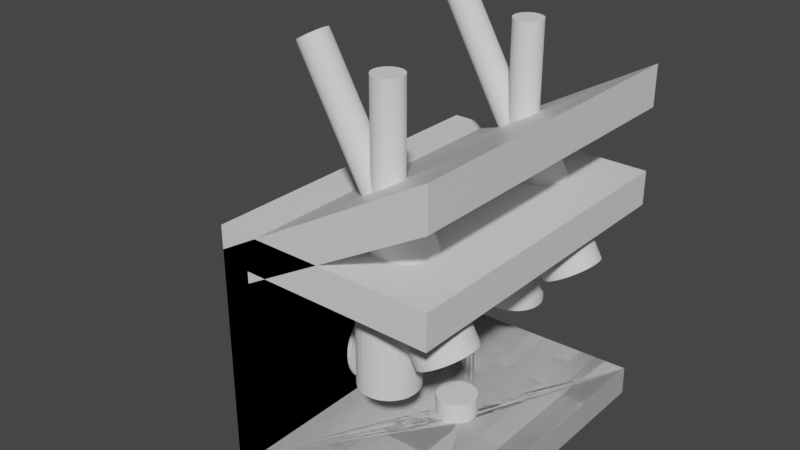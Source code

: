 # Source: ZEDMount.blend  (saved by Blender 2.93.20; exported with 4.5.12 LTS)
import bpy
from mathutils import Matrix  # noqa: F401  (used for matrix-valued properties, if any)

bpy.ops.wm.read_factory_settings(use_empty=True)
scene = bpy.context.scene
scene.name = 'Scene'

# ---- collections
col_collection = bpy.data.collections.new('Collection'); scene.collection.children.link(col_collection)

# ---- materials (node trees are filled in below, after node groups)
mat_material = bpy.data.materials.new('Material')
mat_material.alpha_threshold = 0.0
mat_material.use_transparent_shadow = False
mat_material.line_color = (0.0, 0.0, 0.0, 1.0)

# ---- material node trees
mat_material.use_nodes = True; mat_material.node_tree.nodes.clear()
_N = mat_material.node_tree.nodes; _L = mat_material.node_tree.links
n0 = _N.new('ShaderNodeOutputMaterial'); n0.name = 'Material Output'; n0.location = (300, 300)
n1 = _N.new('ShaderNodeBsdfPrincipled'); n1.name = 'Principled BSDF'; n1.location = (10, 300)
n1.distribution = 'GGX'
n1.subsurface_method = 'BURLEY'
n1.inputs[2].default_value = 0.4
n1.inputs[3].default_value = 1.45
n1.inputs[27].default_value = (0.0, 0.0, 0.0, 1.0)
n1.inputs[28].default_value = 1.0
_L.new(n1.outputs[0], n0.inputs[0])
n0.is_active_output = True

# ---- world
world_world = bpy.data.worlds.new('World'); scene.world = world_world
world_world.use_nodes = True; world_world.node_tree.nodes.clear()
_N = world_world.node_tree.nodes; _L = world_world.node_tree.links
n0 = _N.new('ShaderNodeOutputWorld'); n0.name = 'World Output'; n0.location = (300, 300)
n1 = _N.new('ShaderNodeBackground'); n1.name = 'Background'; n1.location = (10, 300)
n1.inputs[0].default_value = (0.05088, 0.05088, 0.05088, 1.0)
_L.new(n1.outputs[0], n0.inputs[0])
n0.is_active_output = True
world_world.color = (0.05088, 0.05088, 0.05088)
world_world.use_sun_shadow = False
world_world.sun_shadow_jitter_overblur = 0.0

# ---- meshes
me_cube = bpy.data.meshes.new('Cube')
me_cube.from_pydata([(16.5, 28.12, 55.94), (16.62, 28.12, -4.998), (16.5, -28.12, 55.94), (16.62, -28.12, -4.998), (-21.5, 28.12, 33.95), (-21.5, 28.12, -6.123), (-21.5, -28.12, 33.95), (-21.5, -28.12, -6.123), (16.5, 28.12, 48.87), (16.5, 28.12, 0.0), (16.5, -28.12, 48.87), (16.5, -28.12, 0.0), (-16.5, 28.12, 30.0), (-16.5, 28.12, -1.0), (-16.5, -28.12, 30.0), (-16.5, -28.12, -1.0)], [], [(0, 4, 6, 2), (7, 6, 4, 5), (5, 1, 3, 7), (8, 10, 14, 12), (15, 13, 12, 14), (13, 15, 11, 9), (1, 5, 13, 9), (6, 7, 15, 14), (5, 4, 12, 13), (2, 6, 14, 10), (0, 2, 10, 8), (7, 3, 11, 15), (4, 0, 8, 12), (3, 1, 9, 11)])
_uv = me_cube.uv_layers.new(name='UVMap')
_uv.uv.foreach_set('vector', [0.625, 0.5, 0.875, 0.5, 0.875, 0.75, 0.625, 0.75, 0.375, 0.0, 0.625, 0.0, 0.625, 0.25, 0.375, 0.25, 0.125, 0.5, 0.375, 0.5, 0.375, 0.75, 0.125, 0.75, 0.625, 0.5, 0.625, 0.75, 0.875, 0.75, 0.875, 0.5, 0.375, 0.0, 0.375, 0.25, 0.625, 0.25, 0.625, 0.0, 0.125, 0.5, 0.125, 0.75, 0.375, 0.75, 0.375, 0.5, 0.375, 0.5, 0.125, 0.5, 0.125, 0.5, 0.375, 0.5, 0.625, 0.0, 0.375, 0.0, 0.375, 0.0, 0.625, 0.0, 0.375, 0.25, 0.625, 0.25, 0.625, 0.25, 0.375, 0.25, 0.625, 0.75, 0.875, 0.75, 0.875, 0.75, 0.625, 0.75, 0.625, 0.5, 0.625, 0.75, 0.625, 0.75, 0.625, 0.5, 0.125, 0.75, 0.375, 0.75, 0.375, 0.75, 0.125, 0.75, 0.875, 0.5, 0.625, 0.5, 0.625, 0.5, 0.875, 0.5, 0.375, 0.75, 0.375, 0.5, 0.375, 0.5, 0.375, 0.75])
me_cube.materials.append(mat_material)
me_cube.use_remesh_preserve_volume = False
me_cube.use_remesh_preserve_attributes = False
me_cube.use_mirror_vertex_groups = False
me_cube.update()
me_circle = bpy.data.meshes.new('Circle')
me_circle.from_pydata([(0.9998, 3.5, -7.501), (0.317, 3.433, -7.501), (-0.3396, 3.234, -7.501), (-0.9447, 2.91, -7.501), (-1.475, 2.475, -7.501), (-1.91, 1.944, -7.501), (-2.234, 1.339, -7.501), (-2.433, 0.6828, -7.501), (-2.5, -1.506e-07, -7.501), (-2.433, -0.6828, -7.501), (-2.234, -1.339, -7.501), (-1.91, -1.944, -7.501), (-1.475, -2.475, -7.501), (-0.9447, -2.91, -7.501), (-0.3396, -3.234, -7.501), (0.317, -3.433, -7.501), (0.9998, -3.5, -7.501), (1.683, -3.433, -7.501), (2.339, -3.234, -7.501), (2.944, -2.91, -7.501), (3.475, -2.475, -7.501), (3.91, -1.944, -7.501), (4.233, -1.339, -7.501), (4.433, -0.6828, -7.501), (4.5, 4.414e-08, -7.501), (4.433, 0.6828, -7.501), (4.233, 1.339, -7.501), (3.91, 1.944, -7.501), (3.475, 2.475, -7.501), (2.944, 2.91, -7.501), (2.339, 3.234, -7.501), (1.683, 3.433, -7.501), (2.339, 3.234, 3.093), (2.944, 2.91, 3.093), (3.475, 2.475, 3.093), (3.91, 1.944, 3.093), (4.233, 1.339, 3.093), (4.433, 0.6828, 3.093), (4.5, 4.414e-08, 3.093), (4.433, -0.6828, 3.093), (4.233, -1.339, 3.093), (3.91, -1.944, 3.093), (3.475, -2.475, 3.093), (2.944, -2.91, 3.093), (2.339, -3.234, 3.093), (1.683, -3.433, 3.093), (0.9998, -3.5, 3.093), (0.317, -3.433, 3.093), (-0.3396, -3.234, 3.093), (-0.9447, -2.91, 3.093), (-1.475, -2.475, 3.093), (-1.91, -1.944, 3.093), (-2.234, -1.339, 3.093), (-2.433, -0.6828, 3.093), (-2.5, -1.506e-07, 3.093), (-2.433, 0.6828, 3.093), (-2.234, 1.339, 3.093), (-1.91, 1.944, 3.093), (-1.475, 2.475, 3.093), (-0.9447, 2.91, 3.093), (-0.3396, 3.234, 3.093), (0.317, 3.433, 3.093), (0.9998, 3.5, 3.093), (0.9998, 2.401e-09, -7.501), (1.683, 3.433, 3.093), (0.9998, 2.401e-09, 3.093)], [], [(14, 63, 15), (1, 63, 2), (28, 63, 29), (15, 63, 16), (2, 63, 3), (29, 63, 30), (16, 63, 17), (3, 63, 4), (30, 63, 31), (17, 63, 18), (4, 63, 5), (31, 63, 0), (18, 63, 19), (5, 63, 6), (19, 63, 20), (6, 63, 7), (20, 63, 21), (7, 63, 8), (21, 63, 22), (8, 63, 9), (22, 63, 23), (9, 63, 10), (23, 63, 24), (10, 63, 11), (24, 63, 25), (11, 63, 12), (25, 63, 26), (12, 63, 13), (26, 63, 27), (13, 63, 14), (0, 63, 1), (27, 63, 28), (48, 47, 65), (61, 60, 65), (34, 33, 65), (47, 46, 65), (60, 59, 65), (33, 32, 65), (46, 45, 65), (59, 58, 65), (32, 64, 65), (45, 44, 65), (58, 57, 65), (64, 62, 65), (44, 43, 65), (57, 56, 65), (43, 42, 65), (56, 55, 65), (42, 41, 65), (55, 54, 65), (41, 40, 65), (54, 53, 65), (40, 39, 65), (53, 52, 65), (39, 38, 65), (52, 51, 65), (38, 37, 65), (51, 50, 65), (37, 36, 65), (50, 49, 65), (36, 35, 65), (49, 48, 65), (62, 61, 65), (35, 34, 65), (14, 15, 47, 48), (1, 2, 60, 61), (28, 29, 33, 34), (15, 16, 46, 47), (2, 3, 59, 60), (29, 30, 32, 33), (16, 17, 45, 46), (3, 4, 58, 59), (30, 31, 64, 32), (17, 18, 44, 45), (4, 5, 57, 58), (31, 0, 62, 64), (18, 19, 43, 44), (5, 6, 56, 57), (19, 20, 42, 43), (6, 7, 55, 56), (20, 21, 41, 42), (7, 8, 54, 55), (21, 22, 40, 41), (8, 9, 53, 54), (22, 23, 39, 40), (9, 10, 52, 53), (23, 24, 38, 39), (10, 11, 51, 52), (24, 25, 37, 38), (11, 12, 50, 51), (25, 26, 36, 37), (12, 13, 49, 50), (26, 27, 35, 36), (13, 14, 48, 49), (0, 1, 61, 62), (27, 28, 34, 35)])
_uv = me_circle.uv_layers.new(name='UVMap')
_uv.uv.foreach_set('vector', [0.0, 0.0, 0.0, 0.0, 0.0, 0.0, 0.0, 0.0, 0.0, 0.0, 0.0, 0.0, 0.0, 0.0, 0.0, 0.0, 0.0, 0.0, 0.0, 0.0, 0.0, 0.0, 0.0, 0.0, 0.0, 0.0, 0.0, 0.0, 0.0, 0.0, 0.0, 0.0, 0.0, 0.0, 0.0, 0.0, 0.0, 0.0, 0.0, 0.0, 0.0, 0.0, 0.0, 0.0, 0.0, 0.0, 0.0, 0.0, 0.0, 0.0, 0.0, 0.0, 0.0, 0.0, 0.0, 0.0, 0.0, 0.0, 0.0, 0.0, 0.0, 0.0, 0.0, 0.0, 0.0, 0.0, 0.0, 0.0, 0.0, 0.0, 0.0, 0.0, 0.0, 0.0, 0.0, 0.0, 0.0, 0.0, 0.0, 0.0, 0.0, 0.0, 0.0, 0.0, 0.0, 0.0, 0.0, 0.0, 0.0, 0.0, 0.0, 0.0, 0.0, 0.0, 0.0, 0.0, 0.0, 0.0, 0.0, 0.0, 0.0, 0.0, 0.0, 0.0, 0.0, 0.0, 0.0, 0.0, 0.0, 0.0, 0.0, 0.0, 0.0, 0.0, 0.0, 0.0, 0.0, 0.0, 0.0, 0.0, 0.0, 0.0, 0.0, 0.0, 0.0, 0.0, 0.0, 0.0, 0.0, 0.0, 0.0, 0.0, 0.0, 0.0, 0.0, 0.0, 0.0, 0.0, 0.0, 0.0, 0.0, 0.0, 0.0, 0.0, 0.0, 0.0, 0.0, 0.0, 0.0, 0.0, 0.0, 0.0, 0.0, 0.0, 0.0, 0.0, 0.0, 0.0, 0.0, 0.0, 0.0, 0.0, 0.0, 0.0, 0.0, 0.0, 0.0, 0.0, 0.0, 0.0, 0.0, 0.0, 0.0, 0.0, 0.0, 0.0, 0.0, 0.0, 0.0, 0.0, 0.0, 0.0, 0.0, 0.0, 0.0, 0.0, 0.0, 0.0, 0.0, 0.0, 0.0, 0.0, 0.0, 0.0, 0.0, 0.0, 0.0, 0.0, 0.0, 0.0, 0.0, 0.0, 0.0, 0.0, 0.0, 0.0, 0.0, 0.0, 0.0, 0.0, 0.0, 0.0, 0.0, 0.0, 0.0, 0.0, 0.0, 0.0, 0.0, 0.0, 0.0, 0.0, 0.0, 0.0, 0.0, 0.0, 0.0, 0.0, 0.0, 0.0, 0.0, 0.0, 0.0, 0.0, 0.0, 0.0, 0.0, 0.0, 0.0, 0.0, 0.0, 0.0, 0.0, 0.0, 0.0, 0.0, 0.0, 0.0, 0.0, 0.0, 0.0, 0.0, 0.0, 0.0, 0.0, 0.0, 0.0, 0.0, 0.0, 0.0, 0.0, 0.0, 0.0, 0.0, 0.0, 0.0, 0.0, 0.0, 0.0, 0.0, 0.0, 0.0, 0.0, 0.0, 0.0, 0.0, 0.0, 0.0, 0.0, 0.0, 0.0, 0.0, 0.0, 0.0, 0.0, 0.0, 0.0, 0.0, 0.0, 0.0, 0.0, 0.0, 0.0, 0.0, 0.0, 0.0, 0.0, 0.0, 0.0, 0.0, 0.0, 0.0, 0.0, 0.0, 0.0, 0.0, 0.0, 0.0, 0.0, 0.0, 0.0, 0.0, 0.0, 0.0, 0.0, 0.0, 0.0, 0.0, 0.0, 0.0, 0.0, 0.0, 0.0, 0.0, 0.0, 0.0, 0.0, 0.0, 0.0, 0.0, 0.0, 0.0, 0.0, 0.0, 0.0, 0.0, 0.0, 0.0, 0.0, 0.0, 0.0, 0.0, 0.0, 0.0, 0.0, 0.0, 0.0, 0.0, 0.0, 0.0, 0.0, 0.0, 0.0, 0.0, 0.0, 0.0, 0.0, 0.0, 0.0, 0.0, 0.0, 0.0, 0.0, 0.0, 0.0, 0.0, 0.0, 0.0, 0.0, 0.0, 0.0, 0.0, 0.0, 0.0, 0.0, 0.0, 0.0, 0.0, 0.0, 0.0, 0.0, 0.0, 0.0, 0.0, 0.0, 0.0, 0.0, 0.0, 0.0, 0.0, 0.0, 0.0, 0.0, 0.0, 0.0, 0.0, 0.0, 0.0, 0.0, 0.0, 0.0, 0.0, 0.0, 0.0, 0.0, 0.0, 0.0, 0.0, 0.0, 0.0, 0.0, 0.0, 0.0, 0.0, 0.0, 0.0, 0.0, 0.0, 0.0, 0.0, 0.0, 0.0, 0.0, 0.0, 0.0, 0.0, 0.0, 0.0, 0.0, 0.0, 0.0, 0.0, 0.0, 0.0, 0.0, 0.0, 0.0, 0.0, 0.0, 0.0, 0.0, 0.0, 0.0, 0.0, 0.0, 0.0, 0.0, 0.0, 0.0, 0.0, 0.0, 0.0, 0.0, 0.0, 0.0, 0.0, 0.0, 0.0, 0.0, 0.0, 0.0, 0.0, 0.0, 0.0, 0.0, 0.0, 0.0, 0.0, 0.0, 0.0, 0.0, 0.0, 0.0, 0.0, 0.0, 0.0, 0.0, 0.0, 0.0, 0.0, 0.0, 0.0, 0.0, 0.0, 0.0, 0.0, 0.0, 0.0, 0.0, 0.0, 0.0, 0.0, 0.0, 0.0, 0.0, 0.0, 0.0, 0.0, 0.0, 0.0, 0.0, 0.0, 0.0, 0.0, 0.0, 0.0, 0.0, 0.0, 0.0, 0.0, 0.0, 0.0, 0.0, 0.0, 0.0, 0.0, 0.0, 0.0, 0.0, 0.0, 0.0, 0.0, 0.0, 0.0, 0.0, 0.0, 0.0, 0.0, 0.0, 0.0, 0.0, 0.0, 0.0, 0.0, 0.0, 0.0, 0.0, 0.0, 0.0, 0.0, 0.0, 0.0, 0.0, 0.0, 0.0, 0.0, 0.0, 0.0, 0.0, 0.0, 0.0, 0.0, 0.0, 0.0, 0.0, 0.0, 0.0, 0.0, 0.0, 0.0, 0.0, 0.0, 0.0, 0.0, 0.0, 0.0, 0.0, 0.0, 0.0, 0.0, 0.0, 0.0, 0.0, 0.0, 0.0, 0.0, 0.0, 0.0, 0.0, 0.0, 0.0, 0.0, 0.0, 0.0, 0.0, 0.0, 0.0, 0.0, 0.0, 0.0, 0.0, 0.0, 0.0, 0.0, 0.0, 0.0, 0.0, 0.0, 0.0, 0.0, 0.0, 0.0, 0.0, 0.0, 0.0, 0.0, 0.0, 0.0, 0.0, 0.0, 0.0, 0.0, 0.0, 0.0, 0.0, 0.0, 0.0, 0.0, 0.0, 0.0, 0.0, 0.0, 0.0, 0.0, 0.0, 0.0, 0.0, 0.0, 0.0, 0.0, 0.0, 0.0, 0.0, 0.0, 0.0, 0.0, 0.0, 0.0, 0.0, 0.0])
me_circle.use_remesh_fix_poles = True
me_circle.use_remesh_preserve_attributes = False
me_circle.update()
me_circle_001 = bpy.data.meshes.new('Circle.001')
me_circle_001.from_pydata([(-15.83, 7.5, 7.593), (-15.83, 7.356, 9.056), (-15.83, 6.929, 10.46), (-15.83, 6.236, 11.76), (-15.83, 5.303, 12.9), (-15.83, 4.167, 13.83), (-15.83, 2.87, 14.52), (-15.83, 1.463, 14.95), (-15.83, -3.278e-07, 15.09), (-15.83, -1.463, 14.95), (-15.83, -2.87, 14.52), (-15.83, -4.167, 13.83), (-15.83, -5.303, 12.9), (-15.83, -6.236, 11.76), (-15.83, -6.929, 10.46), (-15.83, -7.356, 9.056), (-15.83, -7.5, 7.593), (-15.83, -7.356, 6.13), (-15.83, -6.929, 4.723), (-15.83, -6.236, 3.426), (-15.83, -5.303, 2.29), (-15.83, -4.167, 1.357), (-15.83, -2.87, 0.6642), (-15.83, -1.463, 0.2374), (-15.83, 8.944e-08, 0.09327), (-15.83, 1.463, 0.2374), (-15.83, 2.87, 0.6642), (-15.83, 4.167, 1.357), (-15.83, 5.303, 2.29), (-15.83, 6.236, 3.426), (-15.83, 6.929, 4.723), (-15.83, 7.356, 6.13), (-39.16, 6.929, 4.723), (-39.16, 6.236, 3.426), (-39.16, 5.303, 2.29), (-39.16, 4.167, 1.357), (-39.16, 2.87, 0.6642), (-39.16, 1.463, 0.2374), (-39.16, 8.944e-08, 0.09327), (-39.16, -1.463, 0.2374), (-39.16, -2.87, 0.6642), (-39.16, -4.167, 1.357), (-39.16, -5.303, 2.29), (-39.16, -6.236, 3.426), (-39.16, -6.929, 4.723), (-39.16, -7.356, 6.13), (-39.16, -7.5, 7.593), (-39.16, -7.356, 9.056), (-15.83, 0.0, 7.593), (-39.16, -6.929, 10.46), (-39.16, -6.236, 11.76), (-39.16, -5.303, 12.9), (-39.16, -4.167, 13.83), (-39.16, -2.87, 14.52), (-39.16, -1.463, 14.95), (-39.16, -3.278e-07, 15.09), (-39.16, 1.463, 14.95), (-39.16, 2.87, 14.52), (-39.16, 4.167, 13.83), (-39.16, 5.303, 12.9), (-39.16, 6.236, 11.76), (-39.16, 6.929, 10.46), (-39.16, 7.356, 9.056), (-39.16, 7.5, 7.593), (-39.16, 7.356, 6.13), (-39.16, -3.718e-13, 7.593)], [], [(27, 48, 26), (14, 48, 13), (1, 48, 0), (28, 48, 27), (15, 48, 14), (2, 48, 1), (29, 48, 28), (16, 48, 15), (3, 48, 2), (30, 48, 29), (17, 48, 16), (4, 48, 3), (31, 48, 30), (18, 48, 17), (5, 48, 4), (0, 48, 31), (19, 48, 18), (6, 48, 5), (20, 48, 19), (7, 48, 6), (21, 48, 20), (8, 48, 7), (22, 48, 21), (9, 48, 8), (23, 48, 22), (10, 48, 9), (24, 48, 23), (11, 48, 10), (25, 48, 24), (12, 48, 11), (26, 48, 25), (13, 48, 12), (35, 36, 65), (49, 50, 65), (62, 63, 65), (34, 35, 65), (47, 49, 65), (61, 62, 65), (33, 34, 65), (46, 47, 65), (60, 61, 65), (32, 33, 65), (45, 46, 65), (59, 60, 65), (64, 32, 65), (44, 45, 65), (58, 59, 65), (63, 64, 65), (43, 44, 65), (57, 58, 65), (42, 43, 65), (56, 57, 65), (41, 42, 65), (55, 56, 65), (40, 41, 65), (54, 55, 65), (39, 40, 65), (53, 54, 65), (38, 39, 65), (52, 53, 65), (37, 38, 65), (51, 52, 65), (36, 37, 65), (50, 51, 65), (27, 26, 36, 35), (14, 13, 50, 49), (1, 0, 63, 62), (28, 27, 35, 34), (15, 14, 49, 47), (2, 1, 62, 61), (29, 28, 34, 33), (16, 15, 47, 46), (3, 2, 61, 60), (30, 29, 33, 32), (17, 16, 46, 45), (4, 3, 60, 59), (31, 30, 32, 64), (18, 17, 45, 44), (5, 4, 59, 58), (0, 31, 64, 63), (19, 18, 44, 43), (6, 5, 58, 57), (20, 19, 43, 42), (7, 6, 57, 56), (21, 20, 42, 41), (8, 7, 56, 55), (22, 21, 41, 40), (9, 8, 55, 54), (23, 22, 40, 39), (10, 9, 54, 53), (24, 23, 39, 38), (11, 10, 53, 52), (25, 24, 38, 37), (12, 11, 52, 51), (26, 25, 37, 36), (13, 12, 51, 50)])
_uv = me_circle_001.uv_layers.new(name='UVMap')
_uv.uv.foreach_set('vector', [0.0, 0.0, 0.0, 0.0, 0.0, 0.0, 0.0, 0.0, 0.0, 0.0, 0.0, 0.0, 0.0, 0.0, 0.0, 0.0, 0.0, 0.0, 0.0, 0.0, 0.0, 0.0, 0.0, 0.0, 0.0, 0.0, 0.0, 0.0, 0.0, 0.0, 0.0, 0.0, 0.0, 0.0, 0.0, 0.0, 0.0, 0.0, 0.0, 0.0, 0.0, 0.0, 0.0, 0.0, 0.0, 0.0, 0.0, 0.0, 0.0, 0.0, 0.0, 0.0, 0.0, 0.0, 0.0, 0.0, 0.0, 0.0, 0.0, 0.0, 0.0, 0.0, 0.0, 0.0, 0.0, 0.0, 0.0, 0.0, 0.0, 0.0, 0.0, 0.0, 0.0, 0.0, 0.0, 0.0, 0.0, 0.0, 0.0, 0.0, 0.0, 0.0, 0.0, 0.0, 0.0, 0.0, 0.0, 0.0, 0.0, 0.0, 0.0, 0.0, 0.0, 0.0, 0.0, 0.0, 0.0, 0.0, 0.0, 0.0, 0.0, 0.0, 0.0, 0.0, 0.0, 0.0, 0.0, 0.0, 0.0, 0.0, 0.0, 0.0, 0.0, 0.0, 0.0, 0.0, 0.0, 0.0, 0.0, 0.0, 0.0, 0.0, 0.0, 0.0, 0.0, 0.0, 0.0, 0.0, 0.0, 0.0, 0.0, 0.0, 0.0, 0.0, 0.0, 0.0, 0.0, 0.0, 0.0, 0.0, 0.0, 0.0, 0.0, 0.0, 0.0, 0.0, 0.0, 0.0, 0.0, 0.0, 0.0, 0.0, 0.0, 0.0, 0.0, 0.0, 0.0, 0.0, 0.0, 0.0, 0.0, 0.0, 0.0, 0.0, 0.0, 0.0, 0.0, 0.0, 0.0, 0.0, 0.0, 0.0, 0.0, 0.0, 0.0, 0.0, 0.0, 0.0, 0.0, 0.0, 0.0, 0.0, 0.0, 0.0, 0.0, 0.0, 0.0, 0.0, 0.0, 0.0, 0.0, 0.0, 0.0, 0.0, 0.0, 0.0, 0.0, 0.0, 0.0, 0.0, 0.0, 0.0, 0.0, 0.0, 0.0, 0.0, 0.0, 0.0, 0.0, 0.0, 0.0, 0.0, 0.0, 0.0, 0.0, 0.0, 0.0, 0.0, 0.0, 0.0, 0.0, 0.0, 0.0, 0.0, 0.0, 0.0, 0.0, 0.0, 0.0, 0.0, 0.0, 0.0, 0.0, 0.0, 0.0, 0.0, 0.0, 0.0, 0.0, 0.0, 0.0, 0.0, 0.0, 0.0, 0.0, 0.0, 0.0, 0.0, 0.0, 0.0, 0.0, 0.0, 0.0, 0.0, 0.0, 0.0, 0.0, 0.0, 0.0, 0.0, 0.0, 0.0, 0.0, 0.0, 0.0, 0.0, 0.0, 0.0, 0.0, 0.0, 0.0, 0.0, 0.0, 0.0, 0.0, 0.0, 0.0, 0.0, 0.0, 0.0, 0.0, 0.0, 0.0, 0.0, 0.0, 0.0, 0.0, 0.0, 0.0, 0.0, 0.0, 0.0, 0.0, 0.0, 0.0, 0.0, 0.0, 0.0, 0.0, 0.0, 0.0, 0.0, 0.0, 0.0, 0.0, 0.0, 0.0, 0.0, 0.0, 0.0, 0.0, 0.0, 0.0, 0.0, 0.0, 0.0, 0.0, 0.0, 0.0, 0.0, 0.0, 0.0, 0.0, 0.0, 0.0, 0.0, 0.0, 0.0, 0.0, 0.0, 0.0, 0.0, 0.0, 0.0, 0.0, 0.0, 0.0, 0.0, 0.0, 0.0, 0.0, 0.0, 0.0, 0.0, 0.0, 0.0, 0.0, 0.0, 0.0, 0.0, 0.0, 0.0, 0.0, 0.0, 0.0, 0.0, 0.0, 0.0, 0.0, 0.0, 0.0, 0.0, 0.0, 0.0, 0.0, 0.0, 0.0, 0.0, 0.0, 0.0, 0.0, 0.0, 0.0, 0.0, 0.0, 0.0, 0.0, 0.0, 0.0, 0.0, 0.0, 0.0, 0.0, 0.0, 0.0, 0.0, 0.0, 0.0, 0.0, 0.0, 0.0, 0.0, 0.0, 0.0, 0.0, 0.0, 0.0, 0.0, 0.0, 0.0, 0.0, 0.0, 0.0, 0.0, 0.0, 0.0, 0.0, 0.0, 0.0, 0.0, 0.0, 0.0, 0.0, 0.0, 0.0, 0.0, 0.0, 0.0, 0.0, 0.0, 0.0, 0.0, 0.0, 0.0, 0.0, 0.0, 0.0, 0.0, 0.0, 0.0, 0.0, 0.0, 0.0, 0.0, 0.0, 0.0, 0.0, 0.0, 0.0, 0.0, 0.0, 0.0, 0.0, 0.0, 0.0, 0.0, 0.0, 0.0, 0.0, 0.0, 0.0, 0.0, 0.0, 0.0, 0.0, 0.0, 0.0, 0.0, 0.0, 0.0, 0.0, 0.0, 0.0, 0.0, 0.0, 0.0, 0.0, 0.0, 0.0, 0.0, 0.0, 0.0, 0.0, 0.0, 0.0, 0.0, 0.0, 0.0, 0.0, 0.0, 0.0, 0.0, 0.0, 0.0, 0.0, 0.0, 0.0, 0.0, 0.0, 0.0, 0.0, 0.0, 0.0, 0.0, 0.0, 0.0, 0.0, 0.0, 0.0, 0.0, 0.0, 0.0, 0.0, 0.0, 0.0, 0.0, 0.0, 0.0, 0.0, 0.0, 0.0, 0.0, 0.0, 0.0, 0.0, 0.0, 0.0, 0.0, 0.0, 0.0, 0.0, 0.0, 0.0, 0.0, 0.0, 0.0, 0.0, 0.0, 0.0, 0.0, 0.0, 0.0, 0.0, 0.0, 0.0, 0.0, 0.0, 0.0, 0.0, 0.0, 0.0, 0.0, 0.0, 0.0, 0.0, 0.0, 0.0, 0.0, 0.0, 0.0, 0.0, 0.0, 0.0, 0.0, 0.0, 0.0, 0.0, 0.0, 0.0, 0.0, 0.0, 0.0, 0.0, 0.0, 0.0, 0.0, 0.0, 0.0, 0.0, 0.0, 0.0, 0.0, 0.0, 0.0, 0.0, 0.0, 0.0, 0.0, 0.0, 0.0, 0.0, 0.0, 0.0, 0.0, 0.0, 0.0, 0.0, 0.0, 0.0, 0.0, 0.0, 0.0, 0.0, 0.0, 0.0, 0.0, 0.0, 0.0, 0.0, 0.0, 0.0, 0.0, 0.0, 0.0, 0.0, 0.0, 0.0, 0.0, 0.0, 0.0, 0.0, 0.0, 0.0, 0.0, 0.0, 0.0, 0.0, 0.0, 0.0, 0.0, 0.0, 0.0, 0.0, 0.0, 0.0, 0.0, 0.0, 0.0, 0.0, 0.0, 0.0, 0.0, 0.0, 0.0, 0.0, 0.0, 0.0, 0.0, 0.0, 0.0])
me_circle_001.use_remesh_fix_poles = True
me_circle_001.use_remesh_preserve_attributes = False
me_circle_001.update()
me_circle_002 = bpy.data.meshes.new('Circle.002')
me_circle_002.from_pydata([(2.084e-07, 18.89, 3.0), (-0.4877, 18.85, 3.0), (-0.9567, 18.7, 3.0), (-1.389, 18.47, 3.0), (-1.768, 18.16, 3.0), (-2.079, 17.78, 3.0), (-2.31, 17.35, 3.0), (-2.452, 16.88, 3.0), (-2.5, 16.39, 3.0), (-2.452, 15.91, 3.0), (-2.31, 15.44, 3.0), (-2.079, 15.0, 3.0), (-1.768, 14.63, 3.0), (-1.389, 14.32, 3.0), (-0.9567, 14.08, 3.0), (-0.4877, 13.94, 3.0), (4.27e-07, 13.89, 3.0), (0.4877, 13.94, 3.0), (0.9567, 14.08, 3.0), (1.389, 14.32, 3.0), (1.768, 14.63, 3.0), (2.079, 15.0, 3.0), (2.31, 15.44, 3.0), (2.452, 15.91, 3.0), (2.5, 16.39, 3.0), (2.452, 16.88, 3.0), (2.31, 17.35, 3.0), (2.079, 17.78, 3.0), (1.768, 18.16, 3.0), (1.389, 18.47, 3.0), (0.9567, 18.7, 3.0), (0.4877, 18.85, 3.0), (2.093e-07, 21.39, -5.584e-08), (-0.9755, 21.3, -5.584e-08), (-1.913, 21.01, -5.584e-08), (-2.778, 20.55, -5.584e-08), (-3.536, 19.93, -5.584e-08), (-4.157, 19.17, -5.584e-08), (-4.619, 18.31, -5.584e-08), (-4.904, 17.37, -5.584e-08), (-5.0, 16.39, -5.584e-08), (-4.904, 15.42, -5.584e-08), (-4.619, 14.48, -5.584e-08), (-4.157, 13.62, -5.584e-08), (-3.536, 12.86, -5.584e-08), (-2.778, 12.24, -5.584e-08), (-1.913, 11.77, -5.584e-08), (-0.9755, 11.49, -5.584e-08), (6.464e-07, 11.39, -5.584e-08), (0.9755, 11.49, -5.584e-08), (1.913, 11.77, -5.584e-08), (2.778, 12.24, -5.584e-08), (3.536, 12.86, -5.584e-08), (4.157, 13.62, -5.584e-08), (4.619, 14.48, -5.584e-08), (4.904, 15.42, -5.584e-08), (5.0, 16.39, -5.584e-08), (4.904, 17.37, -5.584e-08), (4.619, 18.31, -5.584e-08), (4.157, 19.17, -5.584e-08), (3.536, 19.93, -5.584e-08), (2.778, 20.55, -5.584e-08), (1.913, 21.01, -5.584e-08), (0.9755, 21.3, -5.584e-08), (2.093e-07, 21.39, -19.12), (-0.9755, 21.3, -19.12), (-1.913, 21.01, -19.12), (-2.778, 20.55, -19.12), (-3.536, 19.93, -19.12), (-4.157, 19.17, -19.12), (-4.619, 18.31, -19.12), (-4.904, 17.37, -19.12), (-5.0, 16.39, -19.12), (-4.904, 15.42, -19.12), (-4.619, 14.48, -19.12), (-4.157, 13.62, -19.12), (-3.536, 12.86, -19.12), (-2.778, 12.24, -19.12), (-1.913, 11.77, -19.12), (-0.9755, 11.49, -19.12), (6.464e-07, 11.39, -19.12), (0.9755, 11.49, -19.12), (1.913, 11.77, -19.12), (2.778, 12.24, -19.12), (3.536, 12.86, -19.12), (4.157, 13.62, -19.12), (4.619, 14.48, -19.12), (4.904, 15.42, -19.12), (5.0, 16.39, -19.12), (4.904, 17.37, -19.12), (4.619, 18.31, -19.12), (4.157, 19.17, -19.12), (3.536, 19.93, -19.12), (2.778, 20.55, -19.12), (1.913, 21.01, -19.12), (0.9755, 21.3, -19.12), (2.065e-07, 16.39, -19.12), (0.9567, 18.7, 29.67), (1.389, 18.47, 29.67), (1.768, 18.16, 29.67), (2.079, 17.78, 29.67), (2.31, 17.35, 29.67), (2.452, 16.88, 29.67), (2.5, 16.39, 29.67), (2.452, 15.91, 29.67), (2.31, 15.44, 29.67), (2.079, 15.0, 29.67), (1.768, 14.63, 29.67), (1.389, 14.32, 29.67), (0.9567, 14.08, 29.67), (0.4877, 13.94, 29.67), (4.27e-07, 13.89, 29.67), (-0.4877, 13.94, 29.67), (-0.9567, 14.08, 29.67), (-1.389, 14.32, 29.67), (-1.768, 14.63, 29.67), (-2.079, 15.0, 29.67), (-2.31, 15.44, 29.67), (-2.452, 15.91, 29.67), (-2.5, 16.39, 29.67), (-2.452, 16.88, 29.67), (-2.31, 17.35, 29.67), (-2.079, 17.78, 29.67), (-1.768, 18.16, 29.67), (-1.389, 18.47, 29.67), (-0.9567, 18.7, 29.67), (-0.4877, 18.85, 29.67), (2.084e-07, 18.89, 29.67), (0.4877, 18.85, 29.67), (2.084e-07, 16.39, 29.67)], [], [(8, 7, 39, 40), (22, 21, 53, 54), (9, 8, 40, 41), (23, 22, 54, 55), (10, 9, 41, 42), (24, 23, 55, 56), (11, 10, 42, 43), (25, 24, 56, 57), (12, 11, 43, 44), (26, 25, 57, 58), (13, 12, 44, 45), (27, 26, 58, 59), (14, 13, 45, 46), (1, 0, 32, 33), (28, 27, 59, 60), (15, 14, 46, 47), (2, 1, 33, 34), (29, 28, 60, 61), (16, 15, 47, 48), (3, 2, 34, 35), (30, 29, 61, 62), (17, 16, 48, 49), (4, 3, 35, 36), (31, 30, 62, 63), (18, 17, 49, 50), (5, 4, 36, 37), (0, 31, 63, 32), (19, 18, 50, 51), (6, 5, 37, 38), (20, 19, 51, 52), (7, 6, 38, 39), (21, 20, 52, 53), (48, 47, 79, 80), (35, 34, 66, 67), (62, 61, 93, 94), (49, 48, 80, 81), (36, 35, 67, 68), (63, 62, 94, 95), (50, 49, 81, 82), (37, 36, 68, 69), (32, 63, 95, 64), (51, 50, 82, 83), (38, 37, 69, 70), (52, 51, 83, 84), (39, 38, 70, 71), (53, 52, 84, 85), (40, 39, 71, 72), (54, 53, 85, 86), (41, 40, 72, 73), (55, 54, 86, 87), (42, 41, 73, 74), (56, 55, 87, 88), (43, 42, 74, 75), (57, 56, 88, 89), (44, 43, 75, 76), (58, 57, 89, 90), (45, 44, 76, 77), (59, 58, 90, 91), (46, 45, 77, 78), (33, 32, 64, 65), (60, 59, 91, 92), (47, 46, 78, 79), (34, 33, 65, 66), (61, 60, 92, 93), (83, 82, 96), (70, 69, 96), (84, 83, 96), (71, 70, 96), (85, 84, 96), (72, 71, 96), (86, 85, 96), (73, 72, 96), (87, 86, 96), (74, 73, 96), (88, 87, 96), (75, 74, 96), (89, 88, 96), (76, 75, 96), (90, 89, 96), (77, 76, 96), (91, 90, 96), (78, 77, 96), (65, 64, 96), (92, 91, 96), (79, 78, 96), (66, 65, 96), (93, 92, 96), (80, 79, 96), (67, 66, 96), (94, 93, 96), (81, 80, 96), (68, 67, 96), (95, 94, 96), (82, 81, 96), (69, 68, 96), (64, 95, 96), (7, 8, 119, 120), (21, 22, 105, 106), (8, 9, 118, 119), (22, 23, 104, 105), (9, 10, 117, 118), (23, 24, 103, 104), (10, 11, 116, 117), (24, 25, 102, 103), (11, 12, 115, 116), (25, 26, 101, 102), (12, 13, 114, 115), (26, 27, 100, 101), (13, 14, 113, 114), (0, 1, 126, 127), (27, 28, 99, 100), (14, 15, 112, 113), (1, 2, 125, 126), (28, 29, 98, 99), (15, 16, 111, 112), (2, 3, 124, 125), (29, 30, 97, 98), (16, 17, 110, 111), (3, 4, 123, 124), (30, 31, 128, 97), (17, 18, 109, 110), (4, 5, 122, 123), (31, 0, 127, 128), (18, 19, 108, 109), (5, 6, 121, 122), (19, 20, 107, 108), (6, 7, 120, 121), (20, 21, 106, 107), (113, 112, 129), (100, 99, 129), (126, 125, 129), (114, 113, 129), (101, 100, 129), (127, 126, 129), (115, 114, 129), (102, 101, 129), (116, 115, 129), (103, 102, 129), (104, 103, 129), (117, 116, 129), (105, 104, 129), (118, 117, 129), (106, 105, 129), (119, 118, 129), (107, 106, 129), (120, 119, 129), (108, 107, 129), (121, 120, 129), (109, 108, 129), (128, 127, 129), (122, 121, 129), (110, 109, 129), (97, 128, 129), (123, 122, 129), (111, 110, 129), (98, 97, 129), (124, 123, 129), (112, 111, 129), (99, 98, 129), (125, 124, 129)])
_uv = me_circle_002.uv_layers.new(name='UVMap')
_uv.uv.foreach_set('vector', [0.0, 0.0, 0.0, 0.0, 0.0, 0.0, 0.0, 0.0, 0.0, 0.0, 0.0, 0.0, 0.0, 0.0, 0.0, 0.0, 0.0, 0.0, 0.0, 0.0, 0.0, 0.0, 0.0, 0.0, 0.0, 0.0, 0.0, 0.0, 0.0, 0.0, 0.0, 0.0, 0.0, 0.0, 0.0, 0.0, 0.0, 0.0, 0.0, 0.0, 0.0, 0.0, 0.0, 0.0, 0.0, 0.0, 0.0, 0.0, 0.0, 0.0, 0.0, 0.0, 0.0, 0.0, 0.0, 0.0, 0.0, 0.0, 0.0, 0.0, 0.0, 0.0, 0.0, 0.0, 0.0, 0.0, 0.0, 0.0, 0.0, 0.0, 0.0, 0.0, 0.0, 0.0, 0.0, 0.0, 0.0, 0.0, 0.0, 0.0, 0.0, 0.0, 0.0, 0.0, 0.0, 0.0, 0.0, 0.0, 0.0, 0.0, 0.0, 0.0, 0.0, 0.0, 0.0, 0.0, 0.0, 0.0, 0.0, 0.0, 0.0, 0.0, 0.0, 0.0, 0.0, 0.0, 0.0, 0.0, 0.0, 0.0, 0.0, 0.0, 0.0, 0.0, 0.0, 0.0, 0.0, 0.0, 0.0, 0.0, 0.0, 0.0, 0.0, 0.0, 0.0, 0.0, 0.0, 0.0, 0.0, 0.0, 0.0, 0.0, 0.0, 0.0, 0.0, 0.0, 0.0, 0.0, 0.0, 0.0, 0.0, 0.0, 0.0, 0.0, 0.0, 0.0, 0.0, 0.0, 0.0, 0.0, 0.0, 0.0, 0.0, 0.0, 0.0, 0.0, 0.0, 0.0, 0.0, 0.0, 0.0, 0.0, 0.0, 0.0, 0.0, 0.0, 0.0, 0.0, 0.0, 0.0, 0.0, 0.0, 0.0, 0.0, 0.0, 0.0, 0.0, 0.0, 0.0, 0.0, 0.0, 0.0, 0.0, 0.0, 0.0, 0.0, 0.0, 0.0, 0.0, 0.0, 0.0, 0.0, 0.0, 0.0, 0.0, 0.0, 0.0, 0.0, 0.0, 0.0, 0.0, 0.0, 0.0, 0.0, 0.0, 0.0, 0.0, 0.0, 0.0, 0.0, 0.0, 0.0, 0.0, 0.0, 0.0, 0.0, 0.0, 0.0, 0.0, 0.0, 0.0, 0.0, 0.0, 0.0, 0.0, 0.0, 0.0, 0.0, 0.0, 0.0, 0.0, 0.0, 0.0, 0.0, 0.0, 0.0, 0.0, 0.0, 0.0, 0.0, 0.0, 0.0, 0.0, 0.0, 0.0, 0.0, 0.0, 0.0, 0.0, 0.0, 0.0, 0.0, 0.0, 0.0, 0.0, 0.0, 0.0, 0.0, 0.0, 0.0, 0.0, 0.0, 0.0, 0.0, 0.0, 0.0, 0.0, 0.0, 0.0, 0.0, 0.0, 0.0, 0.0, 0.0, 0.0, 0.0, 0.0, 0.0, 0.0, 0.0, 0.0, 0.0, 0.0, 0.0, 0.0, 0.0, 0.0, 0.0, 0.0, 0.0, 0.0, 0.0, 0.0, 0.0, 0.0, 0.0, 0.0, 0.0, 0.0, 0.0, 0.0, 0.0, 0.0, 0.0, 0.0, 0.0, 0.0, 0.0, 0.0, 0.0, 0.0, 0.0, 0.0, 0.0, 0.0, 0.0, 0.0, 0.0, 0.0, 0.0, 0.0, 0.0, 0.0, 0.0, 0.0, 0.0, 0.0, 0.0, 0.0, 0.0, 0.0, 0.0, 0.0, 0.0, 0.0, 0.0, 0.0, 0.0, 0.0, 0.0, 0.0, 0.0, 0.0, 0.0, 0.0, 0.0, 0.0, 0.0, 0.0, 0.0, 0.0, 0.0, 0.0, 0.0, 0.0, 0.0, 0.0, 0.0, 0.0, 0.0, 0.0, 0.0, 0.0, 0.0, 0.0, 0.0, 0.0, 0.0, 0.0, 0.0, 0.0, 0.0, 0.0, 0.0, 0.0, 0.0, 0.0, 0.0, 0.0, 0.0, 0.0, 0.0, 0.0, 0.0, 0.0, 0.0, 0.0, 0.0, 0.0, 0.0, 0.0, 0.0, 0.0, 0.0, 0.0, 0.0, 0.0, 0.0, 0.0, 0.0, 0.0, 0.0, 0.0, 0.0, 0.0, 0.0, 0.0, 0.0, 0.0, 0.0, 0.0, 0.0, 0.0, 0.0, 0.0, 0.0, 0.0, 0.0, 0.0, 0.0, 0.0, 0.0, 0.0, 0.0, 0.0, 0.0, 0.0, 0.0, 0.0, 0.0, 0.0, 0.0, 0.0, 0.0, 0.0, 0.0, 0.0, 0.0, 0.0, 0.0, 0.0, 0.0, 0.0, 0.0, 0.0, 0.0, 0.0, 0.0, 0.0, 0.0, 0.0, 0.0, 0.0, 0.0, 0.0, 0.0, 0.0, 0.0, 0.0, 0.0, 0.0, 0.0, 0.0, 0.0, 0.0, 0.0, 0.0, 0.0, 0.0, 0.0, 0.0, 0.0, 0.0, 0.0, 0.0, 0.0, 0.0, 0.0, 0.0, 0.0, 0.0, 0.0, 0.0, 0.0, 0.0, 0.0, 0.0, 0.0, 0.0, 0.0, 0.0, 0.0, 0.0, 0.0, 0.0, 0.0, 0.0, 0.0, 0.0, 0.0, 0.0, 0.0, 0.0, 0.0, 0.0, 0.0, 0.0, 0.0, 0.0, 0.0, 0.0, 0.0, 0.0, 0.0, 0.0, 0.0, 0.0, 0.0, 0.0, 0.0, 0.0, 0.0, 0.0, 0.0, 0.0, 0.0, 0.0, 0.0, 0.0, 0.0, 0.0, 0.0, 0.0, 0.0, 0.0, 0.0, 0.0, 0.0, 0.0, 0.0, 0.0, 0.0, 0.0, 0.0, 0.0, 0.0, 0.0, 0.0, 0.0, 0.0, 0.0, 0.0, 0.0, 0.0, 0.0, 0.0, 0.0, 0.0, 0.0, 0.0, 0.0, 0.0, 0.0, 0.0, 0.0, 0.0, 0.0, 0.0, 0.0, 0.0, 0.0, 0.0, 0.0, 0.0, 0.0, 0.0, 0.0, 0.0, 0.0, 0.0, 0.0, 0.0, 0.0, 0.0, 0.0, 0.0, 0.0, 0.0, 0.0, 0.0, 0.0, 0.0, 0.0, 0.0, 0.0, 0.0, 0.0, 0.0, 0.0, 0.0, 0.0, 0.0, 0.0, 0.0, 0.0, 0.0, 0.0, 0.0, 0.0, 0.0, 0.0, 0.0, 0.0, 0.0, 0.0, 0.0, 0.0, 0.0, 0.0, 0.0, 0.0, 0.0, 0.0, 0.0, 0.0, 0.0, 0.0, 0.0, 0.0, 0.0, 0.0, 0.0, 0.0, 0.0, 0.0, 0.0, 0.0, 0.0, 0.0, 0.0, 0.0, 0.0, 0.0, 0.0, 0.0, 0.0, 0.0, 0.0, 0.0, 0.0, 0.0, 0.0, 0.0, 0.0, 0.0, 0.0, 0.0, 0.0, 0.0, 0.0, 0.0, 0.0, 0.0, 0.0, 0.0, 0.0, 0.0, 0.0, 0.0, 0.0, 0.0, 0.0, 0.0, 0.0, 0.0, 0.0, 0.0, 0.0, 0.0, 0.0, 0.0, 0.0, 0.0, 0.0, 0.0, 0.0, 0.0, 0.0, 0.0, 0.0, 0.0, 0.0, 0.0, 0.0, 0.0, 0.0, 0.0, 0.0, 0.0, 0.0, 0.0, 0.0, 0.0, 0.0, 0.0, 0.0, 0.0, 0.0, 0.0, 0.0, 0.0, 0.0, 0.0, 0.0, 0.0, 0.0, 0.0, 0.0, 0.0, 0.0, 0.0, 0.0, 0.0, 0.0, 0.0, 0.0, 0.0, 0.0, 0.0, 0.0, 0.0, 0.0, 0.0, 0.0, 0.0, 0.0, 0.0, 0.0, 0.0, 0.0, 0.0, 0.0, 0.0, 0.0, 0.0, 0.0, 0.0, 0.0, 0.0, 0.0, 0.0, 0.0, 0.0, 0.0, 0.0, 0.0, 0.0, 0.0, 0.0, 0.0, 0.0, 0.0, 0.0, 0.0, 0.0, 0.0, 0.0, 0.0, 0.0, 0.0, 0.0, 0.0, 0.0, 0.0, 0.0, 0.0, 0.0, 0.0, 0.0, 0.0, 0.0, 0.0, 0.0, 0.0, 0.0, 0.0, 0.0, 0.0, 0.0, 0.0, 0.0, 0.0, 0.0, 0.0, 0.0, 0.0, 0.0, 0.0, 0.0, 0.0, 0.0, 0.0, 0.0, 0.0, 0.0, 0.0, 0.0, 0.0, 0.0, 0.0, 0.0, 0.0, 0.0, 0.0, 0.0, 0.0, 0.0, 0.0, 0.0, 0.0, 0.0, 0.0, 0.0, 0.0, 0.0, 0.0, 0.0, 0.0, 0.0, 0.0, 0.0, 0.0, 0.0, 0.0, 0.0, 0.0, 0.0, 0.0, 0.0, 0.0, 0.0, 0.0, 0.0, 0.0, 0.0, 0.0, 0.0, 0.0, 0.0, 0.0, 0.0, 0.0, 0.0, 0.0, 0.0, 0.0, 0.0, 0.0, 0.0, 0.0, 0.0, 0.0, 0.0, 0.0, 0.0, 0.0, 0.0, 0.0, 0.0, 0.0, 0.0, 0.0, 0.0, 0.0, 0.0, 0.0, 0.0, 0.0, 0.0, 0.0, 0.0, 0.0, 0.0, 0.0, 0.0, 0.0, 0.0, 0.0, 0.0, 0.0, 0.0, 0.0, 0.0, 0.0, 0.0, 0.0, 0.0, 0.0, 0.0, 0.0, 0.0, 0.0, 0.0, 0.0, 0.0, 0.0, 0.0, 0.0, 0.0, 0.0, 0.0, 0.0, 0.0, 0.0, 0.0, 0.0, 0.0, 0.0, 0.0, 0.0, 0.0, 0.0, 0.0, 0.0, 0.0, 0.0, 0.0, 0.0, 0.0, 0.0, 0.0, 0.0, 0.0, 0.0, 0.0, 0.0, 0.0, 0.0, 0.0, 0.0, 0.0, 0.0, 0.0, 0.0, 0.0, 0.0, 0.0, 0.0, 0.0, 0.0, 0.0, 0.0, 0.0, 0.0, 0.0, 0.0, 0.0, 0.0, 0.0, 0.0, 0.0, 0.0, 0.0, 0.0, 0.0, 0.0, 0.0, 0.0, 0.0, 0.0, 0.0, 0.0, 0.0, 0.0, 0.0, 0.0, 0.0, 0.0, 0.0, 0.0, 0.0, 0.0, 0.0, 0.0, 0.0, 0.0, 0.0, 0.0, 0.0, 0.0, 0.0, 0.0, 0.0, 0.0, 0.0, 0.0, 0.0, 0.0, 0.0, 0.0, 0.0, 0.0, 0.0, 0.0, 0.0, 0.0, 0.0, 0.0, 0.0, 0.0, 0.0, 0.0, 0.0, 0.0, 0.0, 0.0, 0.0, 0.0, 0.0, 0.0, 0.0, 0.0, 0.0, 0.0, 0.0, 0.0, 0.0, 0.0, 0.0, 0.0, 0.0, 0.0, 0.0, 0.0, 0.0, 0.0, 0.0, 0.0, 0.0, 0.0, 0.0, 0.0, 0.0, 0.0, 0.0, 0.0, 0.0, 0.0, 0.0, 0.0, 0.0, 0.0, 0.0, 0.0, 0.0, 0.0, 0.0, 0.0, 0.0, 0.0, 0.0, 0.0, 0.0, 0.0, 0.0, 0.0, 0.0, 0.0, 0.0, 0.0, 0.0, 0.0, 0.0, 0.0, 0.0, 0.0, 0.0, 0.0, 0.0, 0.0, 0.0, 0.0, 0.0, 0.0, 0.0, 0.0, 0.0, 0.0, 0.0, 0.0, 0.0, 0.0, 0.0, 0.0, 0.0, 0.0, 0.0, 0.0, 0.0, 0.0, 0.0, 0.0, 0.0, 0.0, 0.0, 0.0, 0.0, 0.0, 0.0, 0.0, 0.0, 0.0, 0.0, 0.0, 0.0, 0.0, 0.0, 0.0, 0.0, 0.0, 0.0, 0.0, 0.0, 0.0, 0.0, 0.0, 0.0, 0.0, 0.0, 0.0, 0.0, 0.0, 0.0, 0.0, 0.0, 0.0, 0.0, 0.0, 0.0, 0.0, 0.0, 0.0, 0.0, 0.0, 0.0, 0.0, 0.0, 0.0, 0.0, 0.0, 0.0, 0.0])
me_circle_002.use_remesh_fix_poles = True
me_circle_002.use_remesh_preserve_attributes = False
me_circle_002.update()
me_cube_001 = bpy.data.meshes.new('Cube.001')
me_cube_001.from_pydata([(16.5, 28.12, 37.95), (16.62, 28.12, -4.998), (16.5, -28.12, 37.95), (16.62, -28.12, -4.998), (-21.5, 28.12, 37.95), (-21.5, 28.12, -6.123), (-21.5, -28.12, 37.95), (-21.5, -28.12, -6.123), (16.5, 28.12, 32.0), (16.5, 28.12, 0.0), (16.5, -28.12, 32.0), (16.5, -28.12, 0.0), (-16.5, 28.12, 32.0), (-16.5, 28.12, -1.0), (-16.5, -28.12, 32.0), (-16.5, -28.12, -1.0)], [], [(0, 4, 6, 2), (7, 6, 4, 5), (5, 1, 3, 7), (8, 10, 14, 12), (15, 13, 12, 14), (13, 15, 11, 9), (1, 5, 13, 9), (6, 7, 15, 14), (5, 4, 12, 13), (2, 6, 14, 10), (0, 2, 10, 8), (7, 3, 11, 15), (4, 0, 8, 12), (3, 1, 9, 11)])
_uv = me_cube_001.uv_layers.new(name='UVMap')
_uv.uv.foreach_set('vector', [0.625, 0.5, 0.875, 0.5, 0.875, 0.75, 0.625, 0.75, 0.375, 0.0, 0.625, 0.0, 0.625, 0.25, 0.375, 0.25, 0.125, 0.5, 0.375, 0.5, 0.375, 0.75, 0.125, 0.75, 0.625, 0.5, 0.625, 0.75, 0.875, 0.75, 0.875, 0.5, 0.375, 0.0, 0.375, 0.25, 0.625, 0.25, 0.625, 0.0, 0.125, 0.5, 0.125, 0.75, 0.375, 0.75, 0.375, 0.5, 0.375, 0.5, 0.125, 0.5, 0.125, 0.5, 0.375, 0.5, 0.625, 0.0, 0.375, 0.0, 0.375, 0.0, 0.625, 0.0, 0.375, 0.25, 0.625, 0.25, 0.625, 0.25, 0.375, 0.25, 0.625, 0.75, 0.875, 0.75, 0.875, 0.75, 0.625, 0.75, 0.625, 0.5, 0.625, 0.75, 0.625, 0.75, 0.625, 0.5, 0.125, 0.75, 0.375, 0.75, 0.375, 0.75, 0.125, 0.75, 0.875, 0.5, 0.625, 0.5, 0.625, 0.5, 0.875, 0.5, 0.375, 0.75, 0.375, 0.5, 0.375, 0.5, 0.375, 0.75])
me_cube_001.materials.append(mat_material)
me_cube_001.use_remesh_preserve_volume = False
me_cube_001.use_remesh_preserve_attributes = False
me_cube_001.use_mirror_vertex_groups = False
me_cube_001.update()
me_circle_003 = bpy.data.meshes.new('Circle.003')
me_circle_003.from_pydata([(2.084e-07, 18.89, 3.0), (-0.4877, 18.85, 3.0), (-0.9567, 18.7, 3.0), (-1.389, 18.47, 3.0), (-1.768, 18.16, 3.0), (-2.079, 17.78, 3.0), (-2.31, 17.35, 3.0), (-2.452, 16.88, 3.0), (-2.5, 16.39, 3.0), (-2.452, 15.91, 3.0), (-2.31, 15.44, 3.0), (-2.079, 15.0, 3.0), (-1.768, 14.63, 3.0), (-1.389, 14.32, 3.0), (-0.9567, 14.08, 3.0), (-0.4877, 13.94, 3.0), (4.27e-07, 13.89, 3.0), (0.4877, 13.94, 3.0), (0.9567, 14.08, 3.0), (1.389, 14.32, 3.0), (1.768, 14.63, 3.0), (2.079, 15.0, 3.0), (2.31, 15.44, 3.0), (2.452, 15.91, 3.0), (2.5, 16.39, 3.0), (2.452, 16.88, 3.0), (2.31, 17.35, 3.0), (2.079, 17.78, 3.0), (1.768, 18.16, 3.0), (1.389, 18.47, 3.0), (0.9567, 18.7, 3.0), (0.4877, 18.85, 3.0), (2.093e-07, 21.39, -5.584e-08), (-0.9755, 21.3, -5.584e-08), (-1.913, 21.01, -5.584e-08), (-2.778, 20.55, -5.584e-08), (-3.536, 19.93, -5.584e-08), (-4.157, 19.17, -5.584e-08), (-4.619, 18.31, -5.584e-08), (-4.904, 17.37, -5.584e-08), (-5.0, 16.39, -5.584e-08), (-4.904, 15.42, -5.584e-08), (-4.619, 14.48, -5.584e-08), (-4.157, 13.62, -5.584e-08), (-3.536, 12.86, -5.584e-08), (-2.778, 12.24, -5.584e-08), (-1.913, 11.77, -5.584e-08), (-0.9755, 11.49, -5.584e-08), (6.464e-07, 11.39, -5.584e-08), (0.9755, 11.49, -5.584e-08), (1.913, 11.77, -5.584e-08), (2.778, 12.24, -5.584e-08), (3.536, 12.86, -5.584e-08), (4.157, 13.62, -5.584e-08), (4.619, 14.48, -5.584e-08), (4.904, 15.42, -5.584e-08), (5.0, 16.39, -5.584e-08), (4.904, 17.37, -5.584e-08), (4.619, 18.31, -5.584e-08), (4.157, 19.17, -5.584e-08), (3.536, 19.93, -5.584e-08), (2.778, 20.55, -5.584e-08), (1.913, 21.01, -5.584e-08), (0.9755, 21.3, -5.584e-08), (2.093e-07, 21.39, -19.12), (-0.9755, 21.3, -19.12), (-1.913, 21.01, -19.12), (-2.778, 20.55, -19.12), (-3.536, 19.93, -19.12), (-4.157, 19.17, -19.12), (-4.619, 18.31, -19.12), (-4.904, 17.37, -19.12), (-5.0, 16.39, -19.12), (-4.904, 15.42, -19.12), (-4.619, 14.48, -19.12), (-4.157, 13.62, -19.12), (-3.536, 12.86, -19.12), (-2.778, 12.24, -19.12), (-1.913, 11.77, -19.12), (-0.9755, 11.49, -19.12), (6.464e-07, 11.39, -19.12), (0.9755, 11.49, -19.12), (1.913, 11.77, -19.12), (2.778, 12.24, -19.12), (3.536, 12.86, -19.12), (4.157, 13.62, -19.12), (4.619, 14.48, -19.12), (4.904, 15.42, -19.12), (5.0, 16.39, -19.12), (4.904, 17.37, -19.12), (4.619, 18.31, -19.12), (4.157, 19.17, -19.12), (3.536, 19.93, -19.12), (2.778, 20.55, -19.12), (1.913, 21.01, -19.12), (0.9755, 21.3, -19.12), (2.065e-07, 16.39, -19.12), (0.9567, 18.7, 29.67), (1.389, 18.47, 29.67), (1.768, 18.16, 29.67), (2.079, 17.78, 29.67), (2.31, 17.35, 29.67), (2.452, 16.88, 29.67), (2.5, 16.39, 29.67), (2.452, 15.91, 29.67), (2.31, 15.44, 29.67), (2.079, 15.0, 29.67), (1.768, 14.63, 29.67), (1.389, 14.32, 29.67), (0.9567, 14.08, 29.67), (0.4877, 13.94, 29.67), (4.27e-07, 13.89, 29.67), (-0.4877, 13.94, 29.67), (-0.9567, 14.08, 29.67), (-1.389, 14.32, 29.67), (-1.768, 14.63, 29.67), (-2.079, 15.0, 29.67), (-2.31, 15.44, 29.67), (-2.452, 15.91, 29.67), (-2.5, 16.39, 29.67), (-2.452, 16.88, 29.67), (-2.31, 17.35, 29.67), (-2.079, 17.78, 29.67), (-1.768, 18.16, 29.67), (-1.389, 18.47, 29.67), (-0.9567, 18.7, 29.67), (-0.4877, 18.85, 29.67), (2.084e-07, 18.89, 29.67), (0.4877, 18.85, 29.67), (2.084e-07, 16.39, 29.67)], [], [(8, 7, 39, 40), (22, 21, 53, 54), (9, 8, 40, 41), (23, 22, 54, 55), (10, 9, 41, 42), (24, 23, 55, 56), (11, 10, 42, 43), (25, 24, 56, 57), (12, 11, 43, 44), (26, 25, 57, 58), (13, 12, 44, 45), (27, 26, 58, 59), (14, 13, 45, 46), (1, 0, 32, 33), (28, 27, 59, 60), (15, 14, 46, 47), (2, 1, 33, 34), (29, 28, 60, 61), (16, 15, 47, 48), (3, 2, 34, 35), (30, 29, 61, 62), (17, 16, 48, 49), (4, 3, 35, 36), (31, 30, 62, 63), (18, 17, 49, 50), (5, 4, 36, 37), (0, 31, 63, 32), (19, 18, 50, 51), (6, 5, 37, 38), (20, 19, 51, 52), (7, 6, 38, 39), (21, 20, 52, 53), (48, 47, 79, 80), (35, 34, 66, 67), (62, 61, 93, 94), (49, 48, 80, 81), (36, 35, 67, 68), (63, 62, 94, 95), (50, 49, 81, 82), (37, 36, 68, 69), (32, 63, 95, 64), (51, 50, 82, 83), (38, 37, 69, 70), (52, 51, 83, 84), (39, 38, 70, 71), (53, 52, 84, 85), (40, 39, 71, 72), (54, 53, 85, 86), (41, 40, 72, 73), (55, 54, 86, 87), (42, 41, 73, 74), (56, 55, 87, 88), (43, 42, 74, 75), (57, 56, 88, 89), (44, 43, 75, 76), (58, 57, 89, 90), (45, 44, 76, 77), (59, 58, 90, 91), (46, 45, 77, 78), (33, 32, 64, 65), (60, 59, 91, 92), (47, 46, 78, 79), (34, 33, 65, 66), (61, 60, 92, 93), (83, 82, 96), (70, 69, 96), (84, 83, 96), (71, 70, 96), (85, 84, 96), (72, 71, 96), (86, 85, 96), (73, 72, 96), (87, 86, 96), (74, 73, 96), (88, 87, 96), (75, 74, 96), (89, 88, 96), (76, 75, 96), (90, 89, 96), (77, 76, 96), (91, 90, 96), (78, 77, 96), (65, 64, 96), (92, 91, 96), (79, 78, 96), (66, 65, 96), (93, 92, 96), (80, 79, 96), (67, 66, 96), (94, 93, 96), (81, 80, 96), (68, 67, 96), (95, 94, 96), (82, 81, 96), (69, 68, 96), (64, 95, 96), (7, 8, 119, 120), (21, 22, 105, 106), (8, 9, 118, 119), (22, 23, 104, 105), (9, 10, 117, 118), (23, 24, 103, 104), (10, 11, 116, 117), (24, 25, 102, 103), (11, 12, 115, 116), (25, 26, 101, 102), (12, 13, 114, 115), (26, 27, 100, 101), (13, 14, 113, 114), (0, 1, 126, 127), (27, 28, 99, 100), (14, 15, 112, 113), (1, 2, 125, 126), (28, 29, 98, 99), (15, 16, 111, 112), (2, 3, 124, 125), (29, 30, 97, 98), (16, 17, 110, 111), (3, 4, 123, 124), (30, 31, 128, 97), (17, 18, 109, 110), (4, 5, 122, 123), (31, 0, 127, 128), (18, 19, 108, 109), (5, 6, 121, 122), (19, 20, 107, 108), (6, 7, 120, 121), (20, 21, 106, 107), (113, 112, 129), (100, 99, 129), (126, 125, 129), (114, 113, 129), (101, 100, 129), (127, 126, 129), (115, 114, 129), (102, 101, 129), (116, 115, 129), (103, 102, 129), (104, 103, 129), (117, 116, 129), (105, 104, 129), (118, 117, 129), (106, 105, 129), (119, 118, 129), (107, 106, 129), (120, 119, 129), (108, 107, 129), (121, 120, 129), (109, 108, 129), (128, 127, 129), (122, 121, 129), (110, 109, 129), (97, 128, 129), (123, 122, 129), (111, 110, 129), (98, 97, 129), (124, 123, 129), (112, 111, 129), (99, 98, 129), (125, 124, 129)])
_uv = me_circle_003.uv_layers.new(name='UVMap')
_uv.uv.foreach_set('vector', [0.0, 0.0, 0.0, 0.0, 0.0, 0.0, 0.0, 0.0, 0.0, 0.0, 0.0, 0.0, 0.0, 0.0, 0.0, 0.0, 0.0, 0.0, 0.0, 0.0, 0.0, 0.0, 0.0, 0.0, 0.0, 0.0, 0.0, 0.0, 0.0, 0.0, 0.0, 0.0, 0.0, 0.0, 0.0, 0.0, 0.0, 0.0, 0.0, 0.0, 0.0, 0.0, 0.0, 0.0, 0.0, 0.0, 0.0, 0.0, 0.0, 0.0, 0.0, 0.0, 0.0, 0.0, 0.0, 0.0, 0.0, 0.0, 0.0, 0.0, 0.0, 0.0, 0.0, 0.0, 0.0, 0.0, 0.0, 0.0, 0.0, 0.0, 0.0, 0.0, 0.0, 0.0, 0.0, 0.0, 0.0, 0.0, 0.0, 0.0, 0.0, 0.0, 0.0, 0.0, 0.0, 0.0, 0.0, 0.0, 0.0, 0.0, 0.0, 0.0, 0.0, 0.0, 0.0, 0.0, 0.0, 0.0, 0.0, 0.0, 0.0, 0.0, 0.0, 0.0, 0.0, 0.0, 0.0, 0.0, 0.0, 0.0, 0.0, 0.0, 0.0, 0.0, 0.0, 0.0, 0.0, 0.0, 0.0, 0.0, 0.0, 0.0, 0.0, 0.0, 0.0, 0.0, 0.0, 0.0, 0.0, 0.0, 0.0, 0.0, 0.0, 0.0, 0.0, 0.0, 0.0, 0.0, 0.0, 0.0, 0.0, 0.0, 0.0, 0.0, 0.0, 0.0, 0.0, 0.0, 0.0, 0.0, 0.0, 0.0, 0.0, 0.0, 0.0, 0.0, 0.0, 0.0, 0.0, 0.0, 0.0, 0.0, 0.0, 0.0, 0.0, 0.0, 0.0, 0.0, 0.0, 0.0, 0.0, 0.0, 0.0, 0.0, 0.0, 0.0, 0.0, 0.0, 0.0, 0.0, 0.0, 0.0, 0.0, 0.0, 0.0, 0.0, 0.0, 0.0, 0.0, 0.0, 0.0, 0.0, 0.0, 0.0, 0.0, 0.0, 0.0, 0.0, 0.0, 0.0, 0.0, 0.0, 0.0, 0.0, 0.0, 0.0, 0.0, 0.0, 0.0, 0.0, 0.0, 0.0, 0.0, 0.0, 0.0, 0.0, 0.0, 0.0, 0.0, 0.0, 0.0, 0.0, 0.0, 0.0, 0.0, 0.0, 0.0, 0.0, 0.0, 0.0, 0.0, 0.0, 0.0, 0.0, 0.0, 0.0, 0.0, 0.0, 0.0, 0.0, 0.0, 0.0, 0.0, 0.0, 0.0, 0.0, 0.0, 0.0, 0.0, 0.0, 0.0, 0.0, 0.0, 0.0, 0.0, 0.0, 0.0, 0.0, 0.0, 0.0, 0.0, 0.0, 0.0, 0.0, 0.0, 0.0, 0.0, 0.0, 0.0, 0.0, 0.0, 0.0, 0.0, 0.0, 0.0, 0.0, 0.0, 0.0, 0.0, 0.0, 0.0, 0.0, 0.0, 0.0, 0.0, 0.0, 0.0, 0.0, 0.0, 0.0, 0.0, 0.0, 0.0, 0.0, 0.0, 0.0, 0.0, 0.0, 0.0, 0.0, 0.0, 0.0, 0.0, 0.0, 0.0, 0.0, 0.0, 0.0, 0.0, 0.0, 0.0, 0.0, 0.0, 0.0, 0.0, 0.0, 0.0, 0.0, 0.0, 0.0, 0.0, 0.0, 0.0, 0.0, 0.0, 0.0, 0.0, 0.0, 0.0, 0.0, 0.0, 0.0, 0.0, 0.0, 0.0, 0.0, 0.0, 0.0, 0.0, 0.0, 0.0, 0.0, 0.0, 0.0, 0.0, 0.0, 0.0, 0.0, 0.0, 0.0, 0.0, 0.0, 0.0, 0.0, 0.0, 0.0, 0.0, 0.0, 0.0, 0.0, 0.0, 0.0, 0.0, 0.0, 0.0, 0.0, 0.0, 0.0, 0.0, 0.0, 0.0, 0.0, 0.0, 0.0, 0.0, 0.0, 0.0, 0.0, 0.0, 0.0, 0.0, 0.0, 0.0, 0.0, 0.0, 0.0, 0.0, 0.0, 0.0, 0.0, 0.0, 0.0, 0.0, 0.0, 0.0, 0.0, 0.0, 0.0, 0.0, 0.0, 0.0, 0.0, 0.0, 0.0, 0.0, 0.0, 0.0, 0.0, 0.0, 0.0, 0.0, 0.0, 0.0, 0.0, 0.0, 0.0, 0.0, 0.0, 0.0, 0.0, 0.0, 0.0, 0.0, 0.0, 0.0, 0.0, 0.0, 0.0, 0.0, 0.0, 0.0, 0.0, 0.0, 0.0, 0.0, 0.0, 0.0, 0.0, 0.0, 0.0, 0.0, 0.0, 0.0, 0.0, 0.0, 0.0, 0.0, 0.0, 0.0, 0.0, 0.0, 0.0, 0.0, 0.0, 0.0, 0.0, 0.0, 0.0, 0.0, 0.0, 0.0, 0.0, 0.0, 0.0, 0.0, 0.0, 0.0, 0.0, 0.0, 0.0, 0.0, 0.0, 0.0, 0.0, 0.0, 0.0, 0.0, 0.0, 0.0, 0.0, 0.0, 0.0, 0.0, 0.0, 0.0, 0.0, 0.0, 0.0, 0.0, 0.0, 0.0, 0.0, 0.0, 0.0, 0.0, 0.0, 0.0, 0.0, 0.0, 0.0, 0.0, 0.0, 0.0, 0.0, 0.0, 0.0, 0.0, 0.0, 0.0, 0.0, 0.0, 0.0, 0.0, 0.0, 0.0, 0.0, 0.0, 0.0, 0.0, 0.0, 0.0, 0.0, 0.0, 0.0, 0.0, 0.0, 0.0, 0.0, 0.0, 0.0, 0.0, 0.0, 0.0, 0.0, 0.0, 0.0, 0.0, 0.0, 0.0, 0.0, 0.0, 0.0, 0.0, 0.0, 0.0, 0.0, 0.0, 0.0, 0.0, 0.0, 0.0, 0.0, 0.0, 0.0, 0.0, 0.0, 0.0, 0.0, 0.0, 0.0, 0.0, 0.0, 0.0, 0.0, 0.0, 0.0, 0.0, 0.0, 0.0, 0.0, 0.0, 0.0, 0.0, 0.0, 0.0, 0.0, 0.0, 0.0, 0.0, 0.0, 0.0, 0.0, 0.0, 0.0, 0.0, 0.0, 0.0, 0.0, 0.0, 0.0, 0.0, 0.0, 0.0, 0.0, 0.0, 0.0, 0.0, 0.0, 0.0, 0.0, 0.0, 0.0, 0.0, 0.0, 0.0, 0.0, 0.0, 0.0, 0.0, 0.0, 0.0, 0.0, 0.0, 0.0, 0.0, 0.0, 0.0, 0.0, 0.0, 0.0, 0.0, 0.0, 0.0, 0.0, 0.0, 0.0, 0.0, 0.0, 0.0, 0.0, 0.0, 0.0, 0.0, 0.0, 0.0, 0.0, 0.0, 0.0, 0.0, 0.0, 0.0, 0.0, 0.0, 0.0, 0.0, 0.0, 0.0, 0.0, 0.0, 0.0, 0.0, 0.0, 0.0, 0.0, 0.0, 0.0, 0.0, 0.0, 0.0, 0.0, 0.0, 0.0, 0.0, 0.0, 0.0, 0.0, 0.0, 0.0, 0.0, 0.0, 0.0, 0.0, 0.0, 0.0, 0.0, 0.0, 0.0, 0.0, 0.0, 0.0, 0.0, 0.0, 0.0, 0.0, 0.0, 0.0, 0.0, 0.0, 0.0, 0.0, 0.0, 0.0, 0.0, 0.0, 0.0, 0.0, 0.0, 0.0, 0.0, 0.0, 0.0, 0.0, 0.0, 0.0, 0.0, 0.0, 0.0, 0.0, 0.0, 0.0, 0.0, 0.0, 0.0, 0.0, 0.0, 0.0, 0.0, 0.0, 0.0, 0.0, 0.0, 0.0, 0.0, 0.0, 0.0, 0.0, 0.0, 0.0, 0.0, 0.0, 0.0, 0.0, 0.0, 0.0, 0.0, 0.0, 0.0, 0.0, 0.0, 0.0, 0.0, 0.0, 0.0, 0.0, 0.0, 0.0, 0.0, 0.0, 0.0, 0.0, 0.0, 0.0, 0.0, 0.0, 0.0, 0.0, 0.0, 0.0, 0.0, 0.0, 0.0, 0.0, 0.0, 0.0, 0.0, 0.0, 0.0, 0.0, 0.0, 0.0, 0.0, 0.0, 0.0, 0.0, 0.0, 0.0, 0.0, 0.0, 0.0, 0.0, 0.0, 0.0, 0.0, 0.0, 0.0, 0.0, 0.0, 0.0, 0.0, 0.0, 0.0, 0.0, 0.0, 0.0, 0.0, 0.0, 0.0, 0.0, 0.0, 0.0, 0.0, 0.0, 0.0, 0.0, 0.0, 0.0, 0.0, 0.0, 0.0, 0.0, 0.0, 0.0, 0.0, 0.0, 0.0, 0.0, 0.0, 0.0, 0.0, 0.0, 0.0, 0.0, 0.0, 0.0, 0.0, 0.0, 0.0, 0.0, 0.0, 0.0, 0.0, 0.0, 0.0, 0.0, 0.0, 0.0, 0.0, 0.0, 0.0, 0.0, 0.0, 0.0, 0.0, 0.0, 0.0, 0.0, 0.0, 0.0, 0.0, 0.0, 0.0, 0.0, 0.0, 0.0, 0.0, 0.0, 0.0, 0.0, 0.0, 0.0, 0.0, 0.0, 0.0, 0.0, 0.0, 0.0, 0.0, 0.0, 0.0, 0.0, 0.0, 0.0, 0.0, 0.0, 0.0, 0.0, 0.0, 0.0, 0.0, 0.0, 0.0, 0.0, 0.0, 0.0, 0.0, 0.0, 0.0, 0.0, 0.0, 0.0, 0.0, 0.0, 0.0, 0.0, 0.0, 0.0, 0.0, 0.0, 0.0, 0.0, 0.0, 0.0, 0.0, 0.0, 0.0, 0.0, 0.0, 0.0, 0.0, 0.0, 0.0, 0.0, 0.0, 0.0, 0.0, 0.0, 0.0, 0.0, 0.0, 0.0, 0.0, 0.0, 0.0, 0.0, 0.0, 0.0, 0.0, 0.0, 0.0, 0.0, 0.0, 0.0, 0.0, 0.0, 0.0, 0.0, 0.0, 0.0, 0.0, 0.0, 0.0, 0.0, 0.0, 0.0, 0.0, 0.0, 0.0, 0.0, 0.0, 0.0, 0.0, 0.0, 0.0, 0.0, 0.0, 0.0, 0.0, 0.0, 0.0, 0.0, 0.0, 0.0, 0.0, 0.0, 0.0, 0.0, 0.0, 0.0, 0.0, 0.0, 0.0, 0.0, 0.0, 0.0, 0.0, 0.0, 0.0, 0.0, 0.0, 0.0, 0.0, 0.0, 0.0, 0.0, 0.0, 0.0, 0.0, 0.0, 0.0, 0.0, 0.0, 0.0, 0.0, 0.0, 0.0, 0.0, 0.0, 0.0, 0.0, 0.0, 0.0, 0.0, 0.0, 0.0, 0.0, 0.0, 0.0, 0.0, 0.0, 0.0, 0.0, 0.0, 0.0, 0.0, 0.0, 0.0, 0.0, 0.0, 0.0, 0.0, 0.0, 0.0, 0.0, 0.0, 0.0, 0.0, 0.0, 0.0, 0.0, 0.0, 0.0, 0.0, 0.0, 0.0, 0.0, 0.0, 0.0, 0.0, 0.0, 0.0, 0.0, 0.0, 0.0, 0.0, 0.0, 0.0, 0.0, 0.0, 0.0, 0.0, 0.0, 0.0, 0.0, 0.0, 0.0, 0.0, 0.0, 0.0, 0.0, 0.0, 0.0, 0.0, 0.0, 0.0, 0.0, 0.0, 0.0, 0.0, 0.0, 0.0, 0.0, 0.0, 0.0, 0.0, 0.0, 0.0, 0.0, 0.0, 0.0, 0.0, 0.0, 0.0, 0.0, 0.0, 0.0, 0.0, 0.0, 0.0, 0.0, 0.0, 0.0, 0.0, 0.0, 0.0, 0.0, 0.0, 0.0, 0.0, 0.0, 0.0, 0.0, 0.0, 0.0, 0.0, 0.0, 0.0, 0.0, 0.0, 0.0, 0.0, 0.0, 0.0, 0.0, 0.0, 0.0, 0.0, 0.0, 0.0, 0.0, 0.0, 0.0, 0.0, 0.0, 0.0, 0.0, 0.0, 0.0, 0.0, 0.0, 0.0, 0.0, 0.0, 0.0, 0.0, 0.0, 0.0, 0.0, 0.0, 0.0, 0.0, 0.0, 0.0, 0.0, 0.0, 0.0, 0.0, 0.0, 0.0, 0.0, 0.0, 0.0, 0.0])
me_circle_003.use_remesh_fix_poles = True
me_circle_003.use_remesh_preserve_attributes = False
me_circle_003.update()

# ---- objects
ob_mount60 = bpy.data.objects.new('Mount60', me_cube)
ob_1_4 = bpy.data.objects.new('1/4', me_circle)
ob_cable = bpy.data.objects.new('Cable', me_circle_001)
ob_screws = bpy.data.objects.new('Screws', me_circle_002)
ob_mount90 = bpy.data.objects.new('Mount90', me_cube_001)
ob_screws2 = bpy.data.objects.new('Screws2', me_circle_003)

# ---- transforms, parenting, visibility, modifiers, constraints
ob_mount60.location = (0.0, 0.0, 0.0)
ob_mount60.lock_rotations_4d = False
ob_mount60.empty_display_type = 'ARROWS'
ob_mount60.lineart.crease_threshold = 0.0
_m = ob_mount60.modifiers.new('Boolean', 'BOOLEAN')
_m.object = ob_1_4
_m = ob_mount60.modifiers.new('Boolean.001', 'BOOLEAN')
_m.object = ob_cable
_m = ob_mount60.modifiers.new('Boolean.002', 'BOOLEAN')
_m.object = ob_screws
ob_1_4.location = (0.0, 0.0, 0.0)
ob_1_4.rotation_euler = (2.146e-11, -0.01787, -2.402e-09)
ob_cable.location = (0.0, 0.0, -0.7861)
ob_screws.location = (1.686, -2.084e-07, 39.78)
ob_screws.rotation_euler = (2.079e-08, -0.5236, -7.757e-08)
_m = ob_screws.modifiers.new('Mirror', 'MIRROR')
_m.use_axis = (False, True, False)
ob_mount90.location = (0.0, 0.0, 0.0)
ob_mount90.lock_rotations_4d = False
ob_mount90.empty_display_type = 'ARROWS'
ob_mount90.lineart.crease_threshold = 0.0
_m = ob_mount90.modifiers.new('Boolean', 'BOOLEAN')
_m.object = ob_1_4
_m = ob_mount90.modifiers.new('Boolean.001', 'BOOLEAN')
_m.object = ob_cable
_m = ob_mount90.modifiers.new('Boolean.002', 'BOOLEAN')
_m.object = ob_screws2
ob_screws2.location = (0.3277, -1.101e-06, 33.14)
_m = ob_screws2.modifiers.new('Mirror', 'MIRROR')
_m.use_axis = (False, True, False)

# ---- collection membership
col_collection.objects.link(ob_mount60)
col_collection.objects.link(ob_1_4)
col_collection.objects.link(ob_cable)
col_collection.objects.link(ob_screws)
col_collection.objects.link(ob_mount90)
col_collection.objects.link(ob_screws2)

# ---- scene / render settings (as saved in the file)
scene.frame_start = 1; scene.frame_end = 250; scene.frame_set(1)
scene.render.engine = 'BLENDER_EEVEE_NEXT'
scene.cycles.use_denoising = False
scene.cycles.samples = 128
scene.cycles.sampling_pattern = 'TABULATED_SOBOL'
scene.cycles.use_adaptive_sampling = False
scene.cycles.use_light_tree = False
scene.view_settings.view_transform = 'Filmic'
bpy.context.view_layer.update()

# ---- added for rendering (the .blend has no active camera and no usable light): camera, sun
cam_auto = bpy.data.cameras.new('AutoCamera')
cam_auto.lens = 50.0
cam_auto.sensor_width = 36.0
cam_auto.clip_end = 1777.19
ob_auto_camera = bpy.data.objects.new('AutoCamera', cam_auto)
scene.collection.objects.link(ob_auto_camera)
ob_auto_camera.location = (89.993, -121.518, 111.226)
ob_auto_camera.rotation_euler = (1.09748, -7.21219e-08, 0.694738)
scene.camera = ob_auto_camera
light_auto_sun = bpy.data.lights.new('AutoSun', 'SUN')
light_auto_sun.energy = 3.0
light_auto_sun.angle = 0.0523599
ob_auto_sun = bpy.data.objects.new('AutoSun', light_auto_sun)
scene.collection.objects.link(ob_auto_sun)
ob_auto_sun.rotation_euler = (0.872665, 0.174533, 0.523599)
bpy.context.view_layer.update()
